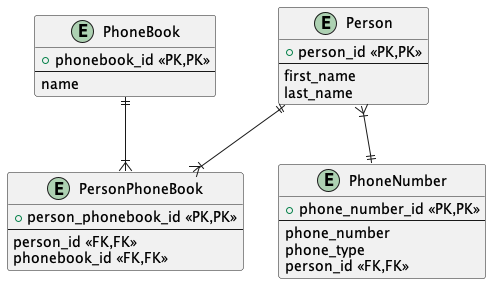

The diagram above was rendered by PlantUML. Its source (embedded in the PNG):
@startuml ERDiagram

!define PK <<PK,PK>>
!define FK <<FK,FK>>
!define LF <<FK_L,LF>>

entity "PhoneBook" as PhoneBook {
  + phonebook_id PK
  --
  name
}

entity "Person" as Person {
  + person_id PK
  --
  first_name
  last_name
}

entity "PhoneNumber" as PhoneNumber {
  + phone_number_id PK
  --
  phone_number
  phone_type
  person_id FK
}

entity "PersonPhoneBook" as PersonPhoneBook {
  + person_phonebook_id PK
  --
  person_id FK
  phonebook_id FK
}

Person ||--|{ PersonPhoneBook 
PhoneBook ||--|{ PersonPhoneBook 
Person }|--|| PhoneNumber

@enduml